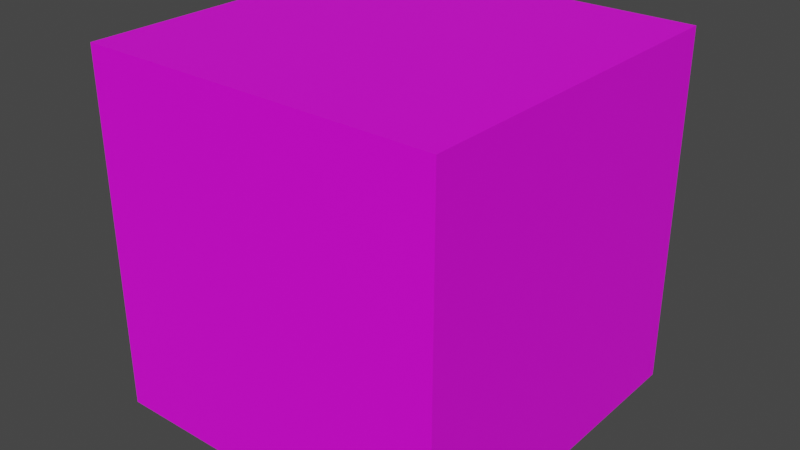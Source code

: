 # Source: Test.blend  (saved by Blender 2.93.20; exported with 4.5.12 LTS)
import bpy
from mathutils import Matrix  # noqa: F401  (used for matrix-valued properties, if any)

bpy.ops.wm.read_factory_settings(use_empty=True)
scene = bpy.context.scene
scene.name = 'Scene'

# ---- collections
col_collection = bpy.data.collections.new('Collection'); scene.collection.children.link(col_collection)

# ---- images (referenced by path relative to the original .blend; pixels are not part of the script)
import os
ASSET_DIR = os.environ.get("B2B_ASSET_DIR", "")  # directory of the original .blend (textures are referenced by path, not embedded)
HERE = os.path.dirname(os.path.abspath(__file__))  # packed textures are extracted next to this script under _unpacked/

def load_image(name, relpath, width, height, colorspace="sRGB"):
    """Load a texture the original file referenced (path relative to the .blend, or extracted next to this script)."""
    p = next((c for c in (os.path.join(HERE, relpath), os.path.join(ASSET_DIR, relpath)) if relpath and os.path.exists(c)), "")
    if p:
        img = bpy.data.images.load(p, check_existing=True)
        img.name = name
    else:  # same state as the original file: an image datablock whose file is absent (Cycles renders it pink)
        img = bpy.data.images.new(name, width, height)
        img.source = "FILE"
        img.filepath = "//" + (relpath or name)
    img.colorspace_settings.name = colorspace
    return img
img_thanos_kirby_png = load_image('Thanos Kirby.png', 'res/Textures/Thanos Kirby.png', 1024, 1024, 'sRGB')

# ---- materials (node trees are filled in below, after node groups)
mat_material_004 = bpy.data.materials.new('Material.004')
mat_material_004.use_transparent_shadow = False

# ---- material node trees
mat_material_004.use_nodes = True; mat_material_004.node_tree.nodes.clear()
_N = mat_material_004.node_tree.nodes; _L = mat_material_004.node_tree.links
n0 = _N.new('ShaderNodeBsdfPrincipled'); n0.name = 'Principled BSDF'; n0.location = (10, 300)
n0.distribution = 'GGX'
n0.subsurface_method = 'BURLEY'
n0.inputs[3].default_value = 1.45
n0.inputs[27].default_value = (0.0, 0.0, 0.0, 1.0)
n0.inputs[28].default_value = 1.0
n1 = _N.new('ShaderNodeOutputMaterial'); n1.name = 'Material Output'; n1.location = (300, 300)
n2 = _N.new('ShaderNodeTexImage'); n2.name = 'Image Texture'; n2.location = (-280, 280)
n2.image = img_thanos_kirby_png
_L.new(n0.outputs[0], n1.inputs[0])
_L.new(n2.outputs[0], n0.inputs[0])
n1.is_active_output = True

# ---- world
world_world = bpy.data.worlds.new('World'); scene.world = world_world
world_world.use_nodes = True; world_world.node_tree.nodes.clear()
_N = world_world.node_tree.nodes; _L = world_world.node_tree.links
n0 = _N.new('ShaderNodeOutputWorld'); n0.name = 'World Output'; n0.location = (300, 300)
n1 = _N.new('ShaderNodeBackground'); n1.name = 'Background'; n1.location = (10, 300)
n1.inputs[0].default_value = (0.05088, 0.05088, 0.05088, 1.0)
_L.new(n1.outputs[0], n0.inputs[0])
n0.is_active_output = True
world_world.color = (0.05088, 0.05088, 0.05088)
world_world.use_sun_shadow = False
world_world.sun_shadow_jitter_overblur = 0.0

# ---- meshes
me_cube_002 = bpy.data.meshes.new('Cube.002')
me_cube_002.from_pydata([(-1.0, -1.0, -1.0), (-1.0, -1.0, 1.0), (-1.0, 1.0, -1.0), (-1.0, 1.0, 1.0), (1.0, -1.0, -1.0), (1.0, -1.0, 1.0), (1.0, 1.0, -1.0), (1.0, 1.0, 1.0)], [], [(0, 1, 3, 2), (2, 3, 7, 6), (6, 7, 5, 4), (4, 5, 1, 0), (2, 6, 4, 0), (7, 3, 1, 5)])
_uv = me_cube_002.uv_layers.new(name='UVMap')
_uv.uv.foreach_set('vector', [0.1033, 0.0, 0.1033, 1.0, 0.8967, 1.0, 0.8967, 0.0, 0.1033, 0.0, 0.1033, 1.0, 0.8967, 1.0, 0.8967, 0.0, 0.8967, 0.0, 0.8967, 1.0, 0.1033, 1.0, 0.1033, 0.0, 0.8967, 0.0, 0.8967, 1.0, 0.1033, 1.0, 0.1033, 0.0, 0.1033, 1.0, 0.8967, 1.0, 0.8967, 0.0, 0.1033, 0.0, 0.8967, 1.0, 0.1033, 1.0, 0.1033, 0.0, 0.8967, 0.0])
me_cube_002.materials.append(mat_material_004)
me_cube_002.use_remesh_fix_poles = True
me_cube_002.use_remesh_preserve_attributes = False
me_cube_002.update()

# ---- objects
ob_cube = bpy.data.objects.new('Cube', me_cube_002)

# ---- transforms, parenting, visibility, modifiers, constraints
ob_cube.location = (0.0, 0.0, 0.0)
ob_cube.scale = (0.2365, 0.2365, 0.2365)

# ---- collection membership
col_collection.objects.link(ob_cube)

# ---- scene / render settings (as saved in the file)
scene.frame_start = 1; scene.frame_end = 250; scene.frame_set(1)
scene.render.engine = 'BLENDER_EEVEE_NEXT'
scene.cycles.use_denoising = False
scene.cycles.samples = 128
scene.cycles.sampling_pattern = 'TABULATED_SOBOL'
scene.cycles.use_adaptive_sampling = False
scene.cycles.use_light_tree = False
scene.view_settings.view_transform = 'Filmic'
bpy.context.view_layer.update()

# ---- added for rendering (the .blend has no active camera and no usable light): camera, sun
cam_auto = bpy.data.cameras.new('AutoCamera')
cam_auto.lens = 50.0
cam_auto.sensor_width = 36.0
cam_auto.clip_end = 1000.0
ob_auto_camera = bpy.data.objects.new('AutoCamera', cam_auto)
scene.collection.objects.link(ob_auto_camera)
ob_auto_camera.location = (0.757854, -0.909425, 0.606283)
ob_auto_camera.rotation_euler = (1.09748, -7.21219e-08, 0.694738)
scene.camera = ob_auto_camera
light_auto_sun = bpy.data.lights.new('AutoSun', 'SUN')
light_auto_sun.energy = 3.0
light_auto_sun.angle = 0.0523599
ob_auto_sun = bpy.data.objects.new('AutoSun', light_auto_sun)
scene.collection.objects.link(ob_auto_sun)
ob_auto_sun.rotation_euler = (0.872665, 0.174533, 0.523599)
bpy.context.view_layer.update()

